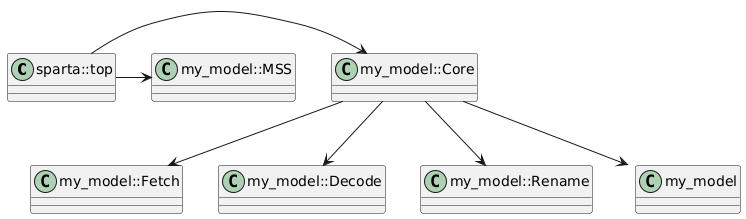

The diagram above was rendered by PlantUML. Its source (embedded in the PNG):
@startuml

class sparta::top

class my_model::Core
class my_model::MSS
class my_model::Fetch
class my_model::Decode
class my_model::Rename

sparta::top -> my_model::Core
sparta::top -> my_model::MSS
my_model::Core --> my_model::Fetch
my_model::Core --> my_model::Decode
my_model::Core --> my_model::Rename
my_model::Core --> my_model::etc

@enduml